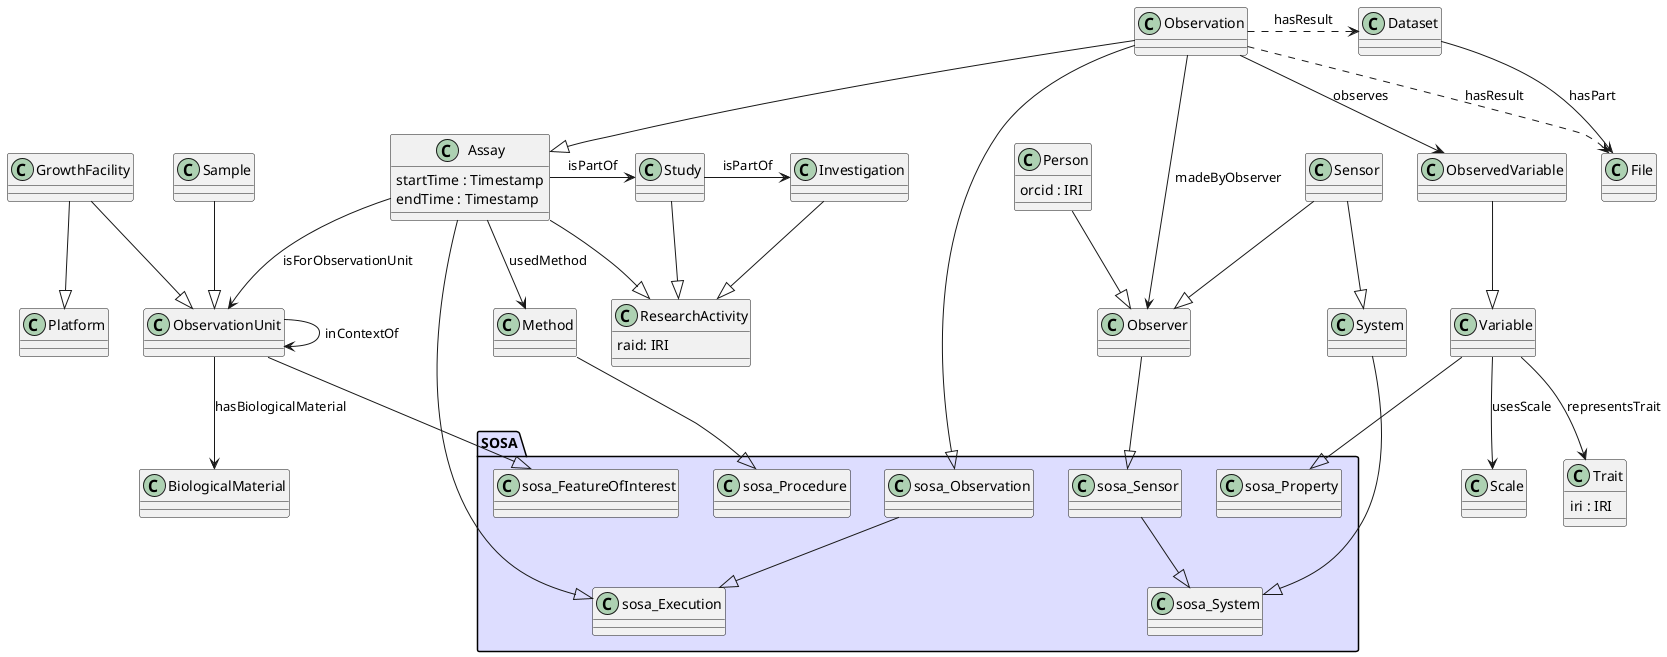

The diagram above was rendered by PlantUML. Its source (embedded in the PNG):
@startuml

class Person {
    orcid : IRI
}

class Assay {
    startTime : Timestamp
    endTime : Timestamp
}

class ResearchActivity {
    raid: IRI
}

class Trait {
    iri : IRI
}

package "SOSA" #DDDDFF {
    class sosa_Procedure
    class sosa_Observation
    class sosa_Execution
    class sosa_Sensor
    class sosa_System
    class sosa_FeatureOfInterest
    class sosa_Property
    sosa_Observation --|> sosa_Execution
    sosa_Sensor --|> sosa_System
}

Assay --|> sosa_Execution
Method --|> sosa_Procedure
Observer --|> sosa_Sensor
System --|> sosa_System
Observation --|> sosa_Observation
ObservationUnit --|> sosa_FeatureOfInterest
Variable --|> sosa_Property

Person --|> Observer
Sensor --|> Observer
Observation -|> Assay
Sensor --|> System
ObservedVariable --|> Variable

Investigation --|> ResearchActivity
Study --|> ResearchActivity
Assay --|> ResearchActivity
GrowthFacility --|> ObservationUnit
GrowthFacility --|> Platform
Sample --|> ObservationUnit

Study -> Investigation : isPartOf
Assay -> Study : isPartOf
Assay --> ObservationUnit : isForObservationUnit
Assay --> Method : usedMethod
Observation --> ObservedVariable : observes
Observation --> Observer : madeByObserver
Observation ..> File : hasResult
Observation .> Dataset : hasResult
Variable --> Trait : representsTrait
Variable --> Scale : usesScale

ObservationUnit --> BiologicalMaterial : hasBiologicalMaterial
ObservationUnit --> ObservationUnit : inContextOf
Dataset --> File : hasPart

@enduml